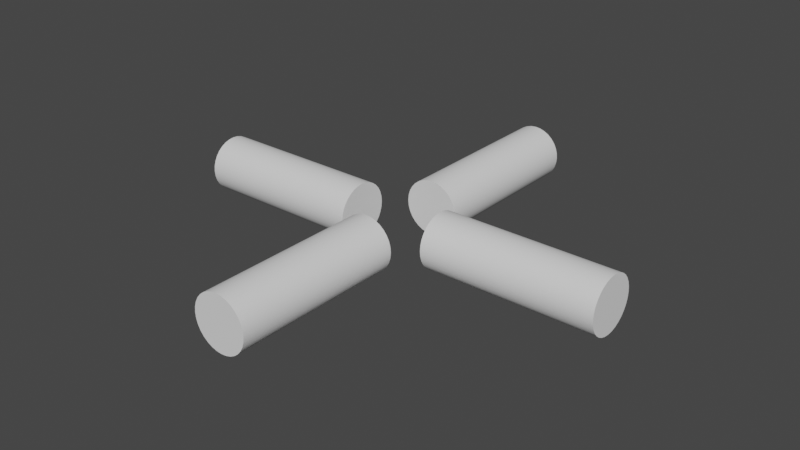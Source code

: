 # Source: vertical_Grab.blend  (saved by Blender 3.2.14; exported with 4.5.12 LTS)
import bpy
from mathutils import Matrix  # noqa: F401  (used for matrix-valued properties, if any)

bpy.ops.wm.read_factory_settings(use_empty=True)
scene = bpy.context.scene
scene.name = 'Scene'

# ---- collections
col_collection = bpy.data.collections.new('Collection'); scene.collection.children.link(col_collection)

# ---- node groups
ng_auto_smooth = bpy.data.node_groups.new('Auto Smooth', 'GeometryNodeTree')
_s = ng_auto_smooth.interface.new_socket(name='Geometry', in_out='OUTPUT', socket_type='NodeSocketGeometry')
_s = ng_auto_smooth.interface.new_socket(name='Geometry', in_out='INPUT', socket_type='NodeSocketGeometry')
_s = ng_auto_smooth.interface.new_socket(name='Angle', in_out='INPUT', socket_type='NodeSocketFloat')
_s.subtype = 'ANGLE'
_s.min_value = 0.0
_s.max_value = 3.142
ng_auto_smooth.is_modifier = True
_N = ng_auto_smooth.nodes; _L = ng_auto_smooth.links
n0 = _N.new('NodeGroupOutput'); n0.name = 'Group Output'; n0.location = (480, -100)
n1 = _N.new('NodeGroupInput'); n1.name = 'Group Input'; n1.location = (-420, -300)
n2 = _N.new('NodeGroupInput'); n2.name = 'Group Input.001'; n2.location = (-60, -100)
n3 = _N.new('GeometryNodeSetShadeSmooth'); n3.name = 'Set Shade Smooth'; n3.location = (120, -100)
n3.domain = 'EDGE'
n4 = _N.new('GeometryNodeSetShadeSmooth'); n4.name = 'Set Shade Smooth.001'; n4.location = (300, -100)
n5 = _N.new('GeometryNodeInputMeshEdgeAngle'); n5.name = 'Edge Angle'; n5.location = (-420, -220)
n6 = _N.new('GeometryNodeInputEdgeSmooth'); n6.name = 'Is Edge Smooth'; n6.location = (-60, -160)
n7 = _N.new('GeometryNodeInputShadeSmooth'); n7.name = 'Is Face Smooth'; n7.location = (-240, -340)
n8 = _N.new('FunctionNodeBooleanMath'); n8.name = 'Boolean Math'; n8.location = (-60, -220)
n9 = _N.new('FunctionNodeCompare'); n9.name = 'Compare'; n9.location = (-240, -180)
n9.operation = 'LESS_EQUAL'
_L.new(n5.outputs[0], n9.inputs[0])
_L.new(n4.outputs[0], n0.inputs[0])
_L.new(n1.outputs[1], n9.inputs[1])
_L.new(n9.outputs[0], n8.inputs[0])
_L.new(n7.outputs[0], n8.inputs[1])
_L.new(n2.outputs[0], n3.inputs[0])
_L.new(n6.outputs[0], n3.inputs[1])
_L.new(n3.outputs[0], n4.inputs[0])
_L.new(n8.outputs[0], n3.inputs[2])
n0.is_active_output = True

# ---- world
world_world = bpy.data.worlds.new('World'); scene.world = world_world
world_world.use_nodes = True; world_world.node_tree.nodes.clear()
_N = world_world.node_tree.nodes; _L = world_world.node_tree.links
n0 = _N.new('ShaderNodeOutputWorld'); n0.name = 'World Output'; n0.location = (300, 300)
n1 = _N.new('ShaderNodeBackground'); n1.name = 'Background'; n1.location = (10, 300)
n1.inputs[0].default_value = (0.05088, 0.05088, 0.05088, 1.0)
_L.new(n1.outputs[0], n0.inputs[0])
n0.is_active_output = True
world_world.color = (0.05088, 0.05088, 0.05088)
world_world.use_sun_shadow = False
world_world.sun_shadow_jitter_overblur = 0.0

# ---- meshes
me_cylinder_005 = bpy.data.meshes.new('Cylinder.005')
me_cylinder_005.from_pydata([(-0.02316, 7.317e-09, 0.07259), (-0.02316, -1.634e-08, -0.07259), (-0.02271, -0.004518, 0.07259), (-0.02271, -0.004518, -0.07259), (-0.02139, -0.008862, 0.07259), (-0.02139, -0.008862, -0.07259), (-0.01925, -0.01287, 0.07259), (-0.01925, -0.01287, -0.07259), (-0.01637, -0.01637, 0.07259), (-0.01637, -0.01637, -0.07259), (-0.01287, -0.01925, 0.07259), (-0.01287, -0.01925, -0.07259), (-0.008862, -0.02139, 0.07259), (-0.008862, -0.02139, -0.07259), (-0.004518, -0.02271, 0.07259), (-0.004518, -0.02271, -0.07259), (-7.009e-10, -0.02316, 0.07259), (1.026e-08, -0.02316, -0.07259), (0.004518, -0.02271, 0.07259), (0.004518, -0.02271, -0.07259), (0.008862, -0.02139, 0.07259), (0.008862, -0.02139, -0.07259), (0.01287, -0.01925, 0.07259), (0.01287, -0.01925, -0.07259), (0.01637, -0.01637, 0.07259), (0.01637, -0.01637, -0.07259), (0.01925, -0.01287, 0.07259), (0.01925, -0.01287, -0.07259), (0.02139, -0.008862, 0.07259), (0.02139, -0.008862, -0.07259), (0.02271, -0.004518, 0.07259), (0.02271, -0.004518, -0.07259), (0.02316, 1.634e-08, 0.07259), (0.02316, -7.317e-09, -0.07259), (0.02271, 0.004518, 0.07259), (0.02271, 0.004518, -0.07259), (0.02139, 0.008862, 0.07259), (0.02139, 0.008862, -0.07259), (0.01925, 0.01287, 0.07259), (0.01925, 0.01287, -0.07259), (0.01637, 0.01637, 0.07259), (0.01637, 0.01637, -0.07259), (0.01287, 0.01925, 0.07259), (0.01287, 0.01925, -0.07259), (0.008862, 0.02139, 0.07259), (0.008862, 0.02139, -0.07259), (0.004518, 0.02271, 0.07259), (0.004518, 0.02271, -0.07259), (-1.101e-08, 0.02316, 0.07259), (-4.64e-11, 0.02316, -0.07259), (-0.004518, 0.02271, 0.07259), (-0.004518, 0.02271, -0.07259), (-0.008862, 0.02139, 0.07259), (-0.008862, 0.02139, -0.07259), (-0.01287, 0.01925, 0.07259), (-0.01287, 0.01925, -0.07259), (-0.01637, 0.01637, 0.07259), (-0.01637, 0.01637, -0.07259), (-0.01925, 0.01287, 0.07259), (-0.01925, 0.01287, -0.07259), (-0.02139, 0.008862, 0.07259), (-0.02139, 0.008862, -0.07259), (-0.02271, 0.004518, 0.07259), (-0.02271, 0.004518, -0.07259)], [], [(0, 1, 3, 2), (2, 3, 5, 4), (4, 5, 7, 6), (6, 7, 9, 8), (8, 9, 11, 10), (10, 11, 13, 12), (12, 13, 15, 14), (14, 15, 17, 16), (16, 17, 19, 18), (18, 19, 21, 20), (20, 21, 23, 22), (22, 23, 25, 24), (24, 25, 27, 26), (26, 27, 29, 28), (28, 29, 31, 30), (30, 31, 33, 32), (32, 33, 35, 34), (34, 35, 37, 36), (36, 37, 39, 38), (38, 39, 41, 40), (40, 41, 43, 42), (42, 43, 45, 44), (44, 45, 47, 46), (46, 47, 49, 48), (48, 49, 51, 50), (50, 51, 53, 52), (52, 53, 55, 54), (54, 55, 57, 56), (56, 57, 59, 58), (58, 59, 61, 60), (3, 1, 63, 61, 59, 57, 55, 53, 51, 49, 47, 45, 43, 41, 39, 37, 35, 33, 31, 29, 27, 25, 23, 21, 19, 17, 15, 13, 11, 9, 7, 5), (60, 61, 63, 62), (62, 63, 1, 0), (0, 2, 4, 6, 8, 10, 12, 14, 16, 18, 20, 22, 24, 26, 28, 30, 32, 34, 36, 38, 40, 42, 44, 46, 48, 50, 52, 54, 56, 58, 60, 62)])
me_cylinder_005.polygons.foreach_set('use_smooth', [True] * 34)
_uv = me_cylinder_005.uv_layers.new(name='UVMap')
_uv.uv.foreach_set('vector', [1.0, 0.5, 1.0, 1.0, 0.9688, 1.0, 0.9688, 0.5, 0.9688, 0.5, 0.9688, 1.0, 0.9375, 1.0, 0.9375, 0.5, 0.9375, 0.5, 0.9375, 1.0, 0.9062, 1.0, 0.9062, 0.5, 0.9062, 0.5, 0.9062, 1.0, 0.875, 1.0, 0.875, 0.5, 0.875, 0.5, 0.875, 1.0, 0.8438, 1.0, 0.8438, 0.5, 0.8438, 0.5, 0.8438, 1.0, 0.8125, 1.0, 0.8125, 0.5, 0.8125, 0.5, 0.8125, 1.0, 0.7812, 1.0, 0.7812, 0.5, 0.7812, 0.5, 0.7812, 1.0, 0.75, 1.0, 0.75, 0.5, 0.75, 0.5, 0.75, 1.0, 0.7188, 1.0, 0.7188, 0.5, 0.7188, 0.5, 0.7188, 1.0, 0.6875, 1.0, 0.6875, 0.5, 0.6875, 0.5, 0.6875, 1.0, 0.6562, 1.0, 0.6562, 0.5, 0.6562, 0.5, 0.6562, 1.0, 0.625, 1.0, 0.625, 0.5, 0.625, 0.5, 0.625, 1.0, 0.5938, 1.0, 0.5938, 0.5, 0.5938, 0.5, 0.5938, 1.0, 0.5625, 1.0, 0.5625, 0.5, 0.5625, 0.5, 0.5625, 1.0, 0.5312, 1.0, 0.5312, 0.5, 0.5312, 0.5, 0.5312, 1.0, 0.5, 1.0, 0.5, 0.5, 0.5, 0.5, 0.5, 1.0, 0.4688, 1.0, 0.4688, 0.5, 0.4688, 0.5, 0.4688, 1.0, 0.4375, 1.0, 0.4375, 0.5, 0.4375, 0.5, 0.4375, 1.0, 0.4062, 1.0, 0.4062, 0.5, 0.4062, 0.5, 0.4062, 1.0, 0.375, 1.0, 0.375, 0.5, 0.375, 0.5, 0.375, 1.0, 0.3438, 1.0, 0.3438, 0.5, 0.3438, 0.5, 0.3438, 1.0, 0.3125, 1.0, 0.3125, 0.5, 0.3125, 0.5, 0.3125, 1.0, 0.2812, 1.0, 0.2812, 0.5, 0.2812, 0.5, 0.2812, 1.0, 0.25, 1.0, 0.25, 0.5, 0.25, 0.5, 0.25, 1.0, 0.2188, 1.0, 0.2188, 0.5, 0.2188, 0.5, 0.2188, 1.0, 0.1875, 1.0, 0.1875, 0.5, 0.1875, 0.5, 0.1875, 1.0, 0.1562, 1.0, 0.1562, 0.5, 0.1562, 0.5, 0.1562, 1.0, 0.125, 1.0, 0.125, 0.5, 0.125, 0.5, 0.125, 1.0, 0.09375, 1.0, 0.09375, 0.5, 0.09375, 0.5, 0.09375, 1.0, 0.0625, 1.0, 0.0625, 0.5, 0.2968, 0.4854, 0.25, 0.49, 0.2032, 0.4854, 0.1582, 0.4717, 0.1167, 0.4496, 0.08029, 0.4197, 0.05045, 0.3833, 0.02827, 0.3418, 0.01461, 0.2968, 0.01, 0.25, 0.01461, 0.2032, 0.02827, 0.1582, 0.05045, 0.1167, 0.08029, 0.08029, 0.1167, 0.05045, 0.1582, 0.02827, 0.2032, 0.01461, 0.25, 0.01, 0.2968, 0.01461, 0.3418, 0.02827, 0.3833, 0.05045, 0.4197, 0.08029, 0.4496, 0.1167, 0.4717, 0.1582, 0.4854, 0.2032, 0.49, 0.25, 0.4854, 0.2968, 0.4717, 0.3418, 0.4496, 0.3833, 0.4197, 0.4197, 0.3833, 0.4496, 0.3418, 0.4717, 0.0625, 0.5, 0.0625, 1.0, 0.03125, 1.0, 0.03125, 0.5, 0.03125, 0.5, 0.03125, 1.0, 0.0, 1.0, 0.0, 0.5, 0.75, 0.49, 0.7968, 0.4854, 0.8418, 0.4717, 0.8833, 0.4496, 0.9197, 0.4197, 0.9496, 0.3833, 0.9717, 0.3418, 0.9854, 0.2968, 0.99, 0.25, 0.9854, 0.2032, 0.9717, 0.1582, 0.9496, 0.1167, 0.9197, 0.08029, 0.8833, 0.05045, 0.8418, 0.02827, 0.7968, 0.01461, 0.75, 0.01, 0.7032, 0.01461, 0.6582, 0.02827, 0.6167, 0.05045, 0.5803, 0.08029, 0.5504, 0.1167, 0.5283, 0.1582, 0.5146, 0.2032, 0.51, 0.25, 0.5146, 0.2968, 0.5283, 0.3418, 0.5504, 0.3833, 0.5803, 0.4197, 0.6167, 0.4496, 0.6582, 0.4717, 0.7032, 0.4854])
me_cylinder_005.update()
me_cylinder_004 = bpy.data.meshes.new('Cylinder.004')
me_cylinder_004.from_pydata([(0.07259, 9.253e-09, 0.02316), (-0.07259, -1.708e-09, 0.02316), (0.07259, -0.004518, 0.02271), (-0.07259, -0.004518, 0.02271), (0.07259, -0.008862, 0.02139), (-0.07259, -0.008862, 0.02139), (0.07259, -0.01287, 0.01925), (-0.07259, -0.01287, 0.01925), (0.07259, -0.01637, 0.01637), (-0.07259, -0.01637, 0.01637), (0.07259, -0.01925, 0.01287), (-0.07259, -0.01925, 0.01287), (0.07259, -0.02139, 0.008862), (-0.07259, -0.02139, 0.008862), (0.07259, -0.02271, 0.004518), (-0.07259, -0.02271, 0.004518), (0.07259, -0.02316, 4.908e-08), (-0.07259, -0.02316, -4.207e-08), (0.07259, -0.02271, -0.004518), (-0.07259, -0.02271, -0.004518), (0.07259, -0.02139, -0.008862), (-0.07259, -0.02139, -0.008862), (0.07259, -0.01925, -0.01287), (-0.07259, -0.01925, -0.01287), (0.07259, -0.01637, -0.01637), (-0.07259, -0.01637, -0.01637), (0.07259, -0.01287, -0.01925), (-0.07259, -0.01287, -0.01925), (0.07259, -0.008862, -0.02139), (-0.07259, -0.008862, -0.02139), (0.07259, -0.004518, -0.02271), (-0.07259, -0.004518, -0.02271), (0.07259, 1.708e-09, -0.02316), (-0.07259, -9.253e-09, -0.02316), (0.07259, 0.004518, -0.02271), (-0.07259, 0.004518, -0.02271), (0.07259, 0.008862, -0.02139), (-0.07259, 0.008862, -0.02139), (0.07259, 0.01287, -0.01925), (-0.07259, 0.01287, -0.01925), (0.07259, 0.01637, -0.01637), (-0.07259, 0.01637, -0.01637), (0.07259, 0.01925, -0.01287), (-0.07259, 0.01925, -0.01287), (0.07259, 0.02139, -0.008862), (-0.07259, 0.02139, -0.008862), (0.07259, 0.02271, -0.004518), (-0.07259, 0.02271, -0.004518), (0.07259, 0.02316, 4.282e-08), (-0.07259, 0.02316, -4.833e-08), (0.07259, 0.02271, 0.004518), (-0.07259, 0.02271, 0.004518), (0.07259, 0.02139, 0.008862), (-0.07259, 0.02139, 0.008862), (0.07259, 0.01925, 0.01287), (-0.07259, 0.01925, 0.01287), (0.07259, 0.01637, 0.01637), (-0.07259, 0.01637, 0.01637), (0.07259, 0.01287, 0.01925), (-0.07259, 0.01287, 0.01925), (0.07259, 0.008862, 0.02139), (-0.07259, 0.008862, 0.02139), (0.07259, 0.004518, 0.02271), (-0.07259, 0.004518, 0.02271)], [], [(0, 1, 3, 2), (2, 3, 5, 4), (4, 5, 7, 6), (6, 7, 9, 8), (8, 9, 11, 10), (10, 11, 13, 12), (12, 13, 15, 14), (14, 15, 17, 16), (16, 17, 19, 18), (18, 19, 21, 20), (20, 21, 23, 22), (22, 23, 25, 24), (24, 25, 27, 26), (26, 27, 29, 28), (28, 29, 31, 30), (30, 31, 33, 32), (32, 33, 35, 34), (34, 35, 37, 36), (36, 37, 39, 38), (38, 39, 41, 40), (40, 41, 43, 42), (42, 43, 45, 44), (44, 45, 47, 46), (46, 47, 49, 48), (48, 49, 51, 50), (50, 51, 53, 52), (52, 53, 55, 54), (54, 55, 57, 56), (56, 57, 59, 58), (58, 59, 61, 60), (3, 1, 63, 61, 59, 57, 55, 53, 51, 49, 47, 45, 43, 41, 39, 37, 35, 33, 31, 29, 27, 25, 23, 21, 19, 17, 15, 13, 11, 9, 7, 5), (60, 61, 63, 62), (62, 63, 1, 0), (0, 2, 4, 6, 8, 10, 12, 14, 16, 18, 20, 22, 24, 26, 28, 30, 32, 34, 36, 38, 40, 42, 44, 46, 48, 50, 52, 54, 56, 58, 60, 62)])
me_cylinder_004.polygons.foreach_set('use_smooth', [True] * 34)
_uv = me_cylinder_004.uv_layers.new(name='UVMap')
_uv.uv.foreach_set('vector', [1.0, 0.5, 1.0, 1.0, 0.9688, 1.0, 0.9688, 0.5, 0.9688, 0.5, 0.9688, 1.0, 0.9375, 1.0, 0.9375, 0.5, 0.9375, 0.5, 0.9375, 1.0, 0.9062, 1.0, 0.9062, 0.5, 0.9062, 0.5, 0.9062, 1.0, 0.875, 1.0, 0.875, 0.5, 0.875, 0.5, 0.875, 1.0, 0.8438, 1.0, 0.8438, 0.5, 0.8438, 0.5, 0.8438, 1.0, 0.8125, 1.0, 0.8125, 0.5, 0.8125, 0.5, 0.8125, 1.0, 0.7812, 1.0, 0.7812, 0.5, 0.7812, 0.5, 0.7812, 1.0, 0.75, 1.0, 0.75, 0.5, 0.75, 0.5, 0.75, 1.0, 0.7188, 1.0, 0.7188, 0.5, 0.7188, 0.5, 0.7188, 1.0, 0.6875, 1.0, 0.6875, 0.5, 0.6875, 0.5, 0.6875, 1.0, 0.6562, 1.0, 0.6562, 0.5, 0.6562, 0.5, 0.6562, 1.0, 0.625, 1.0, 0.625, 0.5, 0.625, 0.5, 0.625, 1.0, 0.5938, 1.0, 0.5938, 0.5, 0.5938, 0.5, 0.5938, 1.0, 0.5625, 1.0, 0.5625, 0.5, 0.5625, 0.5, 0.5625, 1.0, 0.5312, 1.0, 0.5312, 0.5, 0.5312, 0.5, 0.5312, 1.0, 0.5, 1.0, 0.5, 0.5, 0.5, 0.5, 0.5, 1.0, 0.4688, 1.0, 0.4688, 0.5, 0.4688, 0.5, 0.4688, 1.0, 0.4375, 1.0, 0.4375, 0.5, 0.4375, 0.5, 0.4375, 1.0, 0.4062, 1.0, 0.4062, 0.5, 0.4062, 0.5, 0.4062, 1.0, 0.375, 1.0, 0.375, 0.5, 0.375, 0.5, 0.375, 1.0, 0.3438, 1.0, 0.3438, 0.5, 0.3438, 0.5, 0.3438, 1.0, 0.3125, 1.0, 0.3125, 0.5, 0.3125, 0.5, 0.3125, 1.0, 0.2812, 1.0, 0.2812, 0.5, 0.2812, 0.5, 0.2812, 1.0, 0.25, 1.0, 0.25, 0.5, 0.25, 0.5, 0.25, 1.0, 0.2188, 1.0, 0.2188, 0.5, 0.2188, 0.5, 0.2188, 1.0, 0.1875, 1.0, 0.1875, 0.5, 0.1875, 0.5, 0.1875, 1.0, 0.1562, 1.0, 0.1562, 0.5, 0.1562, 0.5, 0.1562, 1.0, 0.125, 1.0, 0.125, 0.5, 0.125, 0.5, 0.125, 1.0, 0.09375, 1.0, 0.09375, 0.5, 0.09375, 0.5, 0.09375, 1.0, 0.0625, 1.0, 0.0625, 0.5, 0.2968, 0.4854, 0.25, 0.49, 0.2032, 0.4854, 0.1582, 0.4717, 0.1167, 0.4496, 0.08029, 0.4197, 0.05045, 0.3833, 0.02827, 0.3418, 0.01461, 0.2968, 0.01, 0.25, 0.01461, 0.2032, 0.02827, 0.1582, 0.05045, 0.1167, 0.08029, 0.08029, 0.1167, 0.05045, 0.1582, 0.02827, 0.2032, 0.01461, 0.25, 0.01, 0.2968, 0.01461, 0.3418, 0.02827, 0.3833, 0.05045, 0.4197, 0.08029, 0.4496, 0.1167, 0.4717, 0.1582, 0.4854, 0.2032, 0.49, 0.25, 0.4854, 0.2968, 0.4717, 0.3418, 0.4496, 0.3833, 0.4197, 0.4197, 0.3833, 0.4496, 0.3418, 0.4717, 0.0625, 0.5, 0.0625, 1.0, 0.03125, 1.0, 0.03125, 0.5, 0.03125, 0.5, 0.03125, 1.0, 0.0, 1.0, 0.0, 0.5, 0.75, 0.49, 0.7968, 0.4854, 0.8418, 0.4717, 0.8833, 0.4496, 0.9197, 0.4197, 0.9496, 0.3833, 0.9717, 0.3418, 0.9854, 0.2968, 0.99, 0.25, 0.9854, 0.2032, 0.9717, 0.1582, 0.9496, 0.1167, 0.9197, 0.08029, 0.8833, 0.05045, 0.8418, 0.02827, 0.7968, 0.01461, 0.75, 0.01, 0.7032, 0.01461, 0.6582, 0.02827, 0.6167, 0.05045, 0.5803, 0.08029, 0.5504, 0.1167, 0.5283, 0.1582, 0.5146, 0.2032, 0.51, 0.25, 0.5146, 0.2968, 0.5283, 0.3418, 0.5504, 0.3833, 0.5803, 0.4197, 0.6167, 0.4496, 0.6582, 0.4717, 0.7032, 0.4854])
me_cylinder_004.update()
me_cylinder_003 = bpy.data.meshes.new('Cylinder.003')
me_cylinder_003.from_pydata([(0.02316, -1.008e-08, -0.07259), (0.02316, 1.357e-08, 0.07259), (0.02271, -0.004518, -0.07259), (0.02271, -0.004518, 0.07259), (0.02139, -0.008862, -0.07259), (0.02139, -0.008862, 0.07259), (0.01925, -0.01287, -0.07259), (0.01925, -0.01287, 0.07259), (0.01637, -0.01637, -0.07259), (0.01637, -0.01637, 0.07259), (0.01287, -0.01925, -0.07259), (0.01287, -0.01925, 0.07259), (0.008862, -0.02139, -0.07259), (0.008862, -0.02139, 0.07259), (0.004518, -0.02271, -0.07259), (0.004518, -0.02271, 0.07259), (1.33e-08, -0.02316, -0.07259), (-1.035e-08, -0.02316, 0.07259), (-0.004518, -0.02271, -0.07259), (-0.004518, -0.02271, 0.07259), (-0.008862, -0.02139, -0.07259), (-0.008862, -0.02139, 0.07259), (-0.01287, -0.01925, -0.07259), (-0.01287, -0.01925, 0.07259), (-0.01637, -0.01637, -0.07259), (-0.01637, -0.01637, 0.07259), (-0.01925, -0.01287, -0.07259), (-0.01925, -0.01287, 0.07259), (-0.02139, -0.008862, -0.07259), (-0.02139, -0.008862, 0.07259), (-0.02271, -0.004518, -0.07259), (-0.02271, -0.004518, 0.07259), (-0.02316, -1.357e-08, -0.07259), (-0.02316, 1.008e-08, 0.07259), (-0.02271, 0.004518, -0.07259), (-0.02271, 0.004518, 0.07259), (-0.02139, 0.008862, -0.07259), (-0.02139, 0.008862, 0.07259), (-0.01925, 0.01287, -0.07259), (-0.01925, 0.01287, 0.07259), (-0.01637, 0.01637, -0.07259), (-0.01637, 0.01637, 0.07259), (-0.01287, 0.01925, -0.07259), (-0.01287, 0.01925, 0.07259), (-0.008862, 0.02139, -0.07259), (-0.008862, 0.02139, 0.07259), (-0.004518, 0.02271, -0.07259), (-0.004518, 0.02271, 0.07259), (1.11e-08, 0.02316, -0.07259), (-1.256e-08, 0.02316, 0.07259), (0.004518, 0.02271, -0.07259), (0.004518, 0.02271, 0.07259), (0.008862, 0.02139, -0.07259), (0.008862, 0.02139, 0.07259), (0.01287, 0.01925, -0.07259), (0.01287, 0.01925, 0.07259), (0.01637, 0.01637, -0.07259), (0.01637, 0.01637, 0.07259), (0.01925, 0.01287, -0.07259), (0.01925, 0.01287, 0.07259), (0.02139, 0.008862, -0.07259), (0.02139, 0.008862, 0.07259), (0.02271, 0.004518, -0.07259), (0.02271, 0.004518, 0.07259)], [], [(0, 1, 3, 2), (2, 3, 5, 4), (4, 5, 7, 6), (6, 7, 9, 8), (8, 9, 11, 10), (10, 11, 13, 12), (12, 13, 15, 14), (14, 15, 17, 16), (16, 17, 19, 18), (18, 19, 21, 20), (20, 21, 23, 22), (22, 23, 25, 24), (24, 25, 27, 26), (26, 27, 29, 28), (28, 29, 31, 30), (30, 31, 33, 32), (32, 33, 35, 34), (34, 35, 37, 36), (36, 37, 39, 38), (38, 39, 41, 40), (40, 41, 43, 42), (42, 43, 45, 44), (44, 45, 47, 46), (46, 47, 49, 48), (48, 49, 51, 50), (50, 51, 53, 52), (52, 53, 55, 54), (54, 55, 57, 56), (56, 57, 59, 58), (58, 59, 61, 60), (3, 1, 63, 61, 59, 57, 55, 53, 51, 49, 47, 45, 43, 41, 39, 37, 35, 33, 31, 29, 27, 25, 23, 21, 19, 17, 15, 13, 11, 9, 7, 5), (60, 61, 63, 62), (62, 63, 1, 0), (0, 2, 4, 6, 8, 10, 12, 14, 16, 18, 20, 22, 24, 26, 28, 30, 32, 34, 36, 38, 40, 42, 44, 46, 48, 50, 52, 54, 56, 58, 60, 62)])
me_cylinder_003.polygons.foreach_set('use_smooth', [True] * 34)
_uv = me_cylinder_003.uv_layers.new(name='UVMap')
_uv.uv.foreach_set('vector', [1.0, 0.5, 1.0, 1.0, 0.9688, 1.0, 0.9688, 0.5, 0.9688, 0.5, 0.9688, 1.0, 0.9375, 1.0, 0.9375, 0.5, 0.9375, 0.5, 0.9375, 1.0, 0.9062, 1.0, 0.9062, 0.5, 0.9062, 0.5, 0.9062, 1.0, 0.875, 1.0, 0.875, 0.5, 0.875, 0.5, 0.875, 1.0, 0.8438, 1.0, 0.8438, 0.5, 0.8438, 0.5, 0.8438, 1.0, 0.8125, 1.0, 0.8125, 0.5, 0.8125, 0.5, 0.8125, 1.0, 0.7812, 1.0, 0.7812, 0.5, 0.7812, 0.5, 0.7812, 1.0, 0.75, 1.0, 0.75, 0.5, 0.75, 0.5, 0.75, 1.0, 0.7188, 1.0, 0.7188, 0.5, 0.7188, 0.5, 0.7188, 1.0, 0.6875, 1.0, 0.6875, 0.5, 0.6875, 0.5, 0.6875, 1.0, 0.6562, 1.0, 0.6562, 0.5, 0.6562, 0.5, 0.6562, 1.0, 0.625, 1.0, 0.625, 0.5, 0.625, 0.5, 0.625, 1.0, 0.5938, 1.0, 0.5938, 0.5, 0.5938, 0.5, 0.5938, 1.0, 0.5625, 1.0, 0.5625, 0.5, 0.5625, 0.5, 0.5625, 1.0, 0.5312, 1.0, 0.5312, 0.5, 0.5312, 0.5, 0.5312, 1.0, 0.5, 1.0, 0.5, 0.5, 0.5, 0.5, 0.5, 1.0, 0.4688, 1.0, 0.4688, 0.5, 0.4688, 0.5, 0.4688, 1.0, 0.4375, 1.0, 0.4375, 0.5, 0.4375, 0.5, 0.4375, 1.0, 0.4062, 1.0, 0.4062, 0.5, 0.4062, 0.5, 0.4062, 1.0, 0.375, 1.0, 0.375, 0.5, 0.375, 0.5, 0.375, 1.0, 0.3438, 1.0, 0.3438, 0.5, 0.3438, 0.5, 0.3438, 1.0, 0.3125, 1.0, 0.3125, 0.5, 0.3125, 0.5, 0.3125, 1.0, 0.2812, 1.0, 0.2812, 0.5, 0.2812, 0.5, 0.2812, 1.0, 0.25, 1.0, 0.25, 0.5, 0.25, 0.5, 0.25, 1.0, 0.2188, 1.0, 0.2188, 0.5, 0.2188, 0.5, 0.2188, 1.0, 0.1875, 1.0, 0.1875, 0.5, 0.1875, 0.5, 0.1875, 1.0, 0.1562, 1.0, 0.1562, 0.5, 0.1562, 0.5, 0.1562, 1.0, 0.125, 1.0, 0.125, 0.5, 0.125, 0.5, 0.125, 1.0, 0.09375, 1.0, 0.09375, 0.5, 0.09375, 0.5, 0.09375, 1.0, 0.0625, 1.0, 0.0625, 0.5, 0.2968, 0.4854, 0.25, 0.49, 0.2032, 0.4854, 0.1582, 0.4717, 0.1167, 0.4496, 0.08029, 0.4197, 0.05045, 0.3833, 0.02827, 0.3418, 0.01461, 0.2968, 0.01, 0.25, 0.01461, 0.2032, 0.02827, 0.1582, 0.05045, 0.1167, 0.08029, 0.08029, 0.1167, 0.05045, 0.1582, 0.02827, 0.2032, 0.01461, 0.25, 0.01, 0.2968, 0.01461, 0.3418, 0.02827, 0.3833, 0.05045, 0.4197, 0.08029, 0.4496, 0.1167, 0.4717, 0.1582, 0.4854, 0.2032, 0.49, 0.25, 0.4854, 0.2968, 0.4717, 0.3418, 0.4496, 0.3833, 0.4197, 0.4197, 0.3833, 0.4496, 0.3418, 0.4717, 0.0625, 0.5, 0.0625, 1.0, 0.03125, 1.0, 0.03125, 0.5, 0.03125, 0.5, 0.03125, 1.0, 0.0, 1.0, 0.0, 0.5, 0.75, 0.49, 0.7968, 0.4854, 0.8418, 0.4717, 0.8833, 0.4496, 0.9197, 0.4197, 0.9496, 0.3833, 0.9717, 0.3418, 0.9854, 0.2968, 0.99, 0.25, 0.9854, 0.2032, 0.9717, 0.1582, 0.9496, 0.1167, 0.9197, 0.08029, 0.8833, 0.05045, 0.8418, 0.02827, 0.7968, 0.01461, 0.75, 0.01, 0.7032, 0.01461, 0.6582, 0.02827, 0.6167, 0.05045, 0.5803, 0.08029, 0.5504, 0.1167, 0.5283, 0.1582, 0.5146, 0.2032, 0.51, 0.25, 0.5146, 0.2968, 0.5283, 0.3418, 0.5504, 0.3833, 0.5803, 0.4197, 0.6167, 0.4496, 0.6582, 0.4717, 0.7032, 0.4854])
me_cylinder_003.update()
me_cylinder_002 = bpy.data.meshes.new('Cylinder.002')
me_cylinder_002.from_pydata([(-0.07259, -2.656e-08, -0.02316), (0.07259, 1.901e-08, -0.02316), (-0.07259, -0.004518, -0.02271), (0.07259, -0.004518, -0.02271), (-0.07259, -0.008862, -0.02139), (0.07259, -0.008862, -0.02139), (-0.07259, -0.01287, -0.01925), (0.07259, -0.01287, -0.01925), (-0.07259, -0.01637, -0.01637), (0.07259, -0.01637, -0.01637), (-0.07259, -0.01925, -0.01287), (0.07259, -0.01925, -0.01287), (-0.07259, -0.02139, -0.008862), (0.07259, -0.02139, -0.008862), (-0.07259, -0.02271, -0.004518), (0.07259, -0.02271, -0.004518), (-0.07259, -0.02316, 4.043e-09), (0.07259, -0.02316, 4.043e-09), (-0.07259, -0.02271, 0.004518), (0.07259, -0.02271, 0.004518), (-0.07259, -0.02139, 0.008862), (0.07259, -0.02139, 0.008862), (-0.07259, -0.01925, 0.01287), (0.07259, -0.01925, 0.01287), (-0.07259, -0.01637, 0.01637), (0.07259, -0.01637, 0.01637), (-0.07259, -0.01287, 0.01925), (0.07259, -0.01287, 0.01925), (-0.07259, -0.008862, 0.02139), (0.07259, -0.008862, 0.02139), (-0.07259, -0.004518, 0.02271), (0.07259, -0.004518, 0.02271), (-0.07259, -1.901e-08, 0.02316), (0.07259, 2.656e-08, 0.02316), (-0.07259, 0.004518, 0.02271), (0.07259, 0.004518, 0.02271), (-0.07259, 0.008862, 0.02139), (0.07259, 0.008862, 0.02139), (-0.07259, 0.01287, 0.01925), (0.07259, 0.01287, 0.01925), (-0.07259, 0.01637, 0.01637), (0.07259, 0.01637, 0.01637), (-0.07259, 0.01925, 0.01287), (0.07259, 0.01925, 0.01287), (-0.07259, 0.02139, 0.008862), (0.07259, 0.02139, 0.008862), (-0.07259, 0.02271, 0.004518), (0.07259, 0.02271, 0.004518), (-0.07259, 0.02316, -4.791e-09), (0.07259, 0.02316, -4.791e-09), (-0.07259, 0.02271, -0.004518), (0.07259, 0.02271, -0.004518), (-0.07259, 0.02139, -0.008862), (0.07259, 0.02139, -0.008862), (-0.07259, 0.01925, -0.01287), (0.07259, 0.01925, -0.01287), (-0.07259, 0.01637, -0.01637), (0.07259, 0.01637, -0.01637), (-0.07259, 0.01287, -0.01925), (0.07259, 0.01287, -0.01925), (-0.07259, 0.008862, -0.02139), (0.07259, 0.008862, -0.02139), (-0.07259, 0.004518, -0.02271), (0.07259, 0.004518, -0.02271)], [], [(0, 1, 3, 2), (2, 3, 5, 4), (4, 5, 7, 6), (6, 7, 9, 8), (8, 9, 11, 10), (10, 11, 13, 12), (12, 13, 15, 14), (14, 15, 17, 16), (16, 17, 19, 18), (18, 19, 21, 20), (20, 21, 23, 22), (22, 23, 25, 24), (24, 25, 27, 26), (26, 27, 29, 28), (28, 29, 31, 30), (30, 31, 33, 32), (32, 33, 35, 34), (34, 35, 37, 36), (36, 37, 39, 38), (38, 39, 41, 40), (40, 41, 43, 42), (42, 43, 45, 44), (44, 45, 47, 46), (46, 47, 49, 48), (48, 49, 51, 50), (50, 51, 53, 52), (52, 53, 55, 54), (54, 55, 57, 56), (56, 57, 59, 58), (58, 59, 61, 60), (3, 1, 63, 61, 59, 57, 55, 53, 51, 49, 47, 45, 43, 41, 39, 37, 35, 33, 31, 29, 27, 25, 23, 21, 19, 17, 15, 13, 11, 9, 7, 5), (60, 61, 63, 62), (62, 63, 1, 0), (0, 2, 4, 6, 8, 10, 12, 14, 16, 18, 20, 22, 24, 26, 28, 30, 32, 34, 36, 38, 40, 42, 44, 46, 48, 50, 52, 54, 56, 58, 60, 62)])
me_cylinder_002.polygons.foreach_set('use_smooth', [True] * 34)
_uv = me_cylinder_002.uv_layers.new(name='UVMap')
_uv.uv.foreach_set('vector', [1.0, 0.5, 1.0, 1.0, 0.9688, 1.0, 0.9688, 0.5, 0.9688, 0.5, 0.9688, 1.0, 0.9375, 1.0, 0.9375, 0.5, 0.9375, 0.5, 0.9375, 1.0, 0.9062, 1.0, 0.9062, 0.5, 0.9062, 0.5, 0.9062, 1.0, 0.875, 1.0, 0.875, 0.5, 0.875, 0.5, 0.875, 1.0, 0.8438, 1.0, 0.8438, 0.5, 0.8438, 0.5, 0.8438, 1.0, 0.8125, 1.0, 0.8125, 0.5, 0.8125, 0.5, 0.8125, 1.0, 0.7812, 1.0, 0.7812, 0.5, 0.7812, 0.5, 0.7812, 1.0, 0.75, 1.0, 0.75, 0.5, 0.75, 0.5, 0.75, 1.0, 0.7188, 1.0, 0.7188, 0.5, 0.7188, 0.5, 0.7188, 1.0, 0.6875, 1.0, 0.6875, 0.5, 0.6875, 0.5, 0.6875, 1.0, 0.6562, 1.0, 0.6562, 0.5, 0.6562, 0.5, 0.6562, 1.0, 0.625, 1.0, 0.625, 0.5, 0.625, 0.5, 0.625, 1.0, 0.5938, 1.0, 0.5938, 0.5, 0.5938, 0.5, 0.5938, 1.0, 0.5625, 1.0, 0.5625, 0.5, 0.5625, 0.5, 0.5625, 1.0, 0.5312, 1.0, 0.5312, 0.5, 0.5312, 0.5, 0.5312, 1.0, 0.5, 1.0, 0.5, 0.5, 0.5, 0.5, 0.5, 1.0, 0.4688, 1.0, 0.4688, 0.5, 0.4688, 0.5, 0.4688, 1.0, 0.4375, 1.0, 0.4375, 0.5, 0.4375, 0.5, 0.4375, 1.0, 0.4062, 1.0, 0.4062, 0.5, 0.4062, 0.5, 0.4062, 1.0, 0.375, 1.0, 0.375, 0.5, 0.375, 0.5, 0.375, 1.0, 0.3438, 1.0, 0.3438, 0.5, 0.3438, 0.5, 0.3438, 1.0, 0.3125, 1.0, 0.3125, 0.5, 0.3125, 0.5, 0.3125, 1.0, 0.2812, 1.0, 0.2812, 0.5, 0.2812, 0.5, 0.2812, 1.0, 0.25, 1.0, 0.25, 0.5, 0.25, 0.5, 0.25, 1.0, 0.2188, 1.0, 0.2188, 0.5, 0.2188, 0.5, 0.2188, 1.0, 0.1875, 1.0, 0.1875, 0.5, 0.1875, 0.5, 0.1875, 1.0, 0.1562, 1.0, 0.1562, 0.5, 0.1562, 0.5, 0.1562, 1.0, 0.125, 1.0, 0.125, 0.5, 0.125, 0.5, 0.125, 1.0, 0.09375, 1.0, 0.09375, 0.5, 0.09375, 0.5, 0.09375, 1.0, 0.0625, 1.0, 0.0625, 0.5, 0.2968, 0.4854, 0.25, 0.49, 0.2032, 0.4854, 0.1582, 0.4717, 0.1167, 0.4496, 0.08029, 0.4197, 0.05045, 0.3833, 0.02827, 0.3418, 0.01461, 0.2968, 0.01, 0.25, 0.01461, 0.2032, 0.02827, 0.1582, 0.05045, 0.1167, 0.08029, 0.08029, 0.1167, 0.05045, 0.1582, 0.02827, 0.2032, 0.01461, 0.25, 0.01, 0.2968, 0.01461, 0.3418, 0.02827, 0.3833, 0.05045, 0.4197, 0.08029, 0.4496, 0.1167, 0.4717, 0.1582, 0.4854, 0.2032, 0.49, 0.25, 0.4854, 0.2968, 0.4717, 0.3418, 0.4496, 0.3833, 0.4197, 0.4197, 0.3833, 0.4496, 0.3418, 0.4717, 0.0625, 0.5, 0.0625, 1.0, 0.03125, 1.0, 0.03125, 0.5, 0.03125, 0.5, 0.03125, 1.0, 0.0, 1.0, 0.0, 0.5, 0.75, 0.49, 0.7968, 0.4854, 0.8418, 0.4717, 0.8833, 0.4496, 0.9197, 0.4197, 0.9496, 0.3833, 0.9717, 0.3418, 0.9854, 0.2968, 0.99, 0.25, 0.9854, 0.2032, 0.9717, 0.1582, 0.9496, 0.1167, 0.9197, 0.08029, 0.8833, 0.05045, 0.8418, 0.02827, 0.7968, 0.01461, 0.75, 0.01, 0.7032, 0.01461, 0.6582, 0.02827, 0.6167, 0.05045, 0.5803, 0.08029, 0.5504, 0.1167, 0.5283, 0.1582, 0.5146, 0.2032, 0.51, 0.25, 0.5146, 0.2968, 0.5283, 0.3418, 0.5504, 0.3833, 0.5803, 0.4197, 0.6167, 0.4496, 0.6582, 0.4717, 0.7032, 0.4854])
me_cylinder_002.update()

# ---- objects
ob_vertical_grab = bpy.data.objects.new('Vertical Grab', None)
ob_cylinder_004 = bpy.data.objects.new('Cylinder.004', me_cylinder_005)
ob_cylinder_003 = bpy.data.objects.new('Cylinder.003', me_cylinder_004)
ob_cylinder_002 = bpy.data.objects.new('Cylinder.002', me_cylinder_003)
ob_cylinder_001 = bpy.data.objects.new('Cylinder.001', me_cylinder_002)

# ---- transforms, parenting, visibility, modifiers, constraints
ob_vertical_grab.location = (0.0, 0.0, 0.0)
ob_vertical_grab.rotation_euler = (1.571, 0.0, 0.0)
ob_cylinder_004.parent = ob_vertical_grab
ob_cylinder_004.location = (-5.96e-08, 4.838e-09, 0.1107)
_m = ob_cylinder_004.modifiers.new('Auto Smooth', 'NODES')
_m.node_group = ng_auto_smooth
_gi = [s.identifier for s in ng_auto_smooth.interface.items_tree if s.item_type == 'SOCKET' and s.in_out == 'INPUT']
_m[_gi[1]] = 0.5236  # Angle
ob_cylinder_003.parent = ob_vertical_grab
ob_cylinder_003.location = (0.1107, 1.544e-15, 3.532e-08)
_m = ob_cylinder_003.modifiers.new('Auto Smooth', 'NODES')
_m.node_group = ng_auto_smooth
_gi = [s.identifier for s in ng_auto_smooth.interface.items_tree if s.item_type == 'SOCKET' and s.in_out == 'INPUT']
_m[_gi[1]] = 0.5236  # Angle
ob_cylinder_002.parent = ob_vertical_grab
ob_cylinder_002.location = (0.0, -4.838e-09, -0.1107)
_m = ob_cylinder_002.modifiers.new('Auto Smooth', 'NODES')
_m.node_group = ng_auto_smooth
_gi = [s.identifier for s in ng_auto_smooth.interface.items_tree if s.item_type == 'SOCKET' and s.in_out == 'INPUT']
_m[_gi[1]] = 0.5236  # Angle
ob_cylinder_001.parent = ob_vertical_grab
ob_cylinder_001.location = (-0.1107, 3.242e-17, 7.417e-10)
_m = ob_cylinder_001.modifiers.new('Auto Smooth', 'NODES')
_m.node_group = ng_auto_smooth
_gi = [s.identifier for s in ng_auto_smooth.interface.items_tree if s.item_type == 'SOCKET' and s.in_out == 'INPUT']
_m[_gi[1]] = 0.5236  # Angle

# ---- collection membership
col_collection.objects.link(ob_vertical_grab)
col_collection.objects.link(ob_cylinder_004)
col_collection.objects.link(ob_cylinder_003)
col_collection.objects.link(ob_cylinder_002)
col_collection.objects.link(ob_cylinder_001)

# ---- scene / render settings (as saved in the file)
scene.frame_start = 1; scene.frame_end = 250; scene.frame_set(1)
scene.render.engine = 'BLENDER_EEVEE_NEXT'
scene.cycles.sampling_pattern = 'TABULATED_SOBOL'
scene.cycles.use_light_tree = False
scene.view_settings.view_transform = 'Filmic'
bpy.context.view_layer.update()

# ---- added for rendering (the .blend has no active camera and no usable light): camera, sun
cam_auto = bpy.data.cameras.new('AutoCamera')
cam_auto.lens = 50.0
cam_auto.sensor_width = 36.0
cam_auto.clip_end = 1000.0
ob_auto_camera = bpy.data.objects.new('AutoCamera', cam_auto)
scene.collection.objects.link(ob_auto_camera)
ob_auto_camera.location = (0.481504, -0.577805, 0.385203)
ob_auto_camera.rotation_euler = (1.09748, -7.21219e-08, 0.694738)
scene.camera = ob_auto_camera
light_auto_sun = bpy.data.lights.new('AutoSun', 'SUN')
light_auto_sun.energy = 3.0
light_auto_sun.angle = 0.0523599
ob_auto_sun = bpy.data.objects.new('AutoSun', light_auto_sun)
scene.collection.objects.link(ob_auto_sun)
ob_auto_sun.rotation_euler = (0.872665, 0.174533, 0.523599)
bpy.context.view_layer.update()
